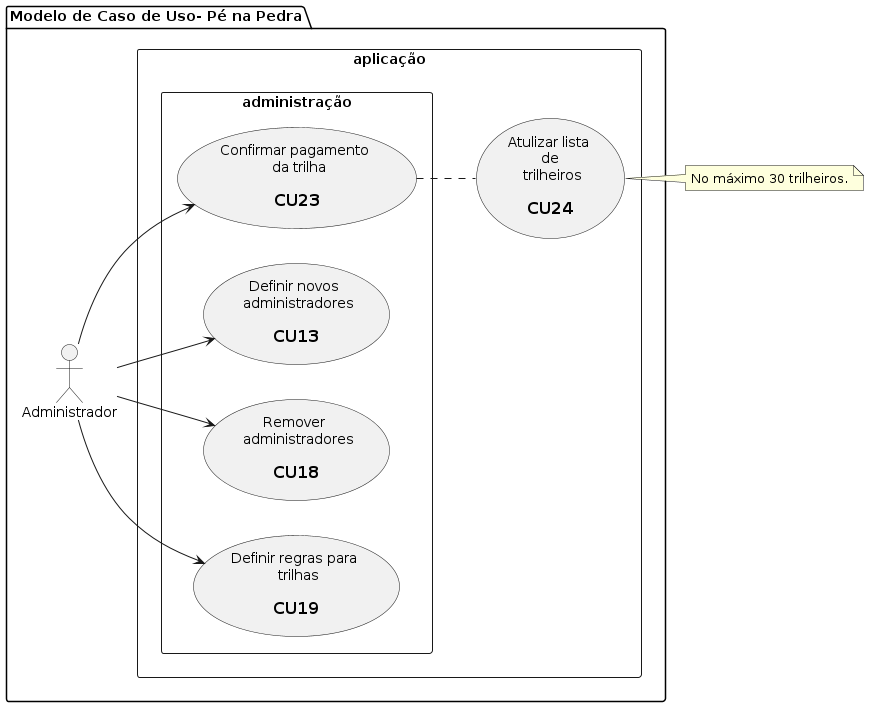

The diagram above was rendered by PlantUML. Its source (embedded in the PNG):
@startuml pe_na_pedra_usecase_4
  package "Modelo de Caso de Uso- Pé na Pedra" {
    left to right direction
    
    :Administrador: as adm
    
    rectangle aplicação {
      usecase uc24 as "Atulizar lista \n de \n trilheiros\n 
       == CU24"

      rectangle administração {
        usecase uc23 as "Confirmar pagamento \n da trilha\n 
          == CU23"
        usecase uc13 as "Definir novos \n administradores\n 
          == CU13"
        usecase uc18 as "Remover \n administradores\n 
          == CU18"
        usecase uc19 as "Definir regras para \n trilhas\n 
          == CU19"
      }
    } 
  }

  note right of uc24
    No máximo 30 trilheiros.
  end note

  uc23 .. uc24

  adm --> uc23
  adm --> uc13
  adm --> uc18
  adm --> uc19
@enduml